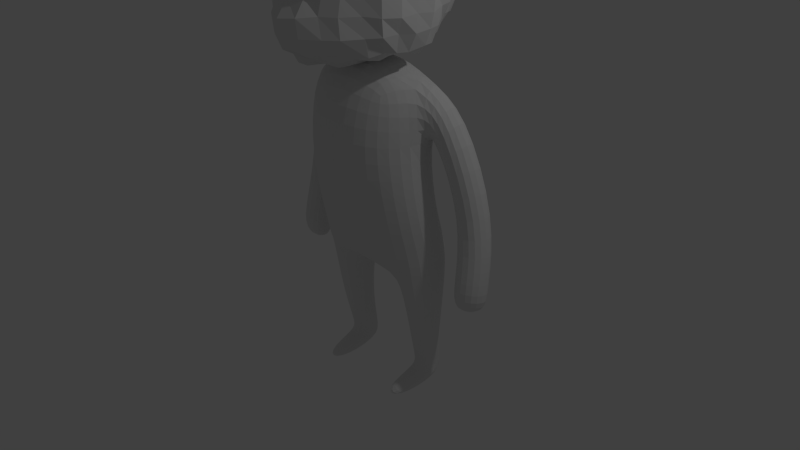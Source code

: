 # Source: player.blend  (saved by Blender 2.72.0; exported with 4.5.12 LTS)
import bpy
from mathutils import Matrix  # noqa: F401  (used for matrix-valued properties, if any)

bpy.ops.wm.read_factory_settings(use_empty=True)
scene = bpy.context.scene
scene.name = 'Scene'

# ---- collections
col_collection_1 = bpy.data.collections.new('Collection 1'); scene.collection.children.link(col_collection_1)

# ---- world
world_world = bpy.data.worlds.new('World'); scene.world = world_world
world_world.color = (0.05088, 0.05088, 0.05088)
world_world.use_sun_shadow = False
world_world.sun_shadow_jitter_overblur = 0.0
world_world.cycles.sampling_method = 'MANUAL'
world_world.cycles.sample_map_resolution = 256

# ---- cameras
cam_camera = bpy.data.cameras.new('Camera')
cam_camera.clip_end = 100.0
cam_camera.lens = 35.0
cam_camera.sensor_width = 32.0
cam_camera.sensor_height = 18.0
cam_camera.ortho_scale = 7.314
cam_camera.dof.focus_distance = 0.0
cam_camera.dof.aperture_fstop = 128.0

# ---- lights
light_lamp = bpy.data.lights.new('Lamp', 'POINT')
light_lamp.transmission_factor = 0.0
light_lamp.cutoff_distance = 30.0
light_lamp.energy = 100.0
light_lamp.shadow_buffer_clip_start = 1.001
light_lamp.shadow_soft_size = 0.1
light_lamp.shadow_maximum_resolution = 0.006
light_lamp.use_absolute_resolution = True
light_lamp.cycles.use_multiple_importance_sampling = False

# ---- meshes
me_sphere = bpy.data.meshes.new('Sphere')
me_sphere.from_pydata([(3.266e-07, 0.1951, 0.885), (3.192e-07, 0.3827, 0.828), (3.117e-07, 0.5556, 0.7356), (3.192e-07, 0.7071, 0.6113), (3.341e-07, 0.8315, 0.4597), (2.745e-07, 0.9239, 0.2869), (3.937e-07, 0.9808, 0.09926), (3.923e-07, 1.017, -0.0956), (4.302e-07, 1.016, -0.2916), (2.952e-07, 1.0, -0.5067), (5.162e-07, 0.8903, -0.6942), (3.569e-07, 0.7435, -0.8411), (3.405e-07, 0.5795, -0.9627), (3.061e-07, 0.3841, -1.023), (3.092e-07, 0.1951, -1.079), (0.03806, 0.1913, 0.885), (0.07466, 0.3753, 0.828), (0.1084, 0.5449, 0.7356), (0.138, 0.6935, 0.6113), (0.1622, 0.8155, 0.4597), (0.1802, 0.9061, 0.2869), (0.1913, 0.9619, 0.09926), (0.199, 1.001, -0.09555), (0.2032, 1.014, -0.2937), (0.1966, 0.9656, -0.4981), (0.1776, 0.8637, -0.6875), (0.136, 0.6934, -0.8026), (0.1094, 0.5531, -0.9401), (0.0746, 0.3756, -1.021), (0.03807, 0.1912, -1.078), (0.07466, 0.1802, 0.885), (0.1464, 0.3536, 0.828), (0.2126, 0.5133, 0.7356), (0.268, 0.6475, 0.605), (0.3185, 0.768, 0.4593), (0.3536, 0.8535, 0.2869), (0.3753, 0.9061, 0.09926), (0.3903, 0.9418, -0.09569), (0.3875, 0.9321, -0.2939), (0.3671, 0.8829, -0.4889), (0.3364, 0.8089, -0.6826), (0.2716, 0.6565, -0.8048), (0.2101, 0.5112, -0.9231), (0.1457, 0.3522, -1.018), (0.07351, 0.1795, -1.073), (0.1084, 0.1622, 0.885), (0.2126, 0.3182, 0.828), (0.3084, 0.4616, 0.7352), (0.4099, 0.6207, 0.612), (0.4614, 0.6908, 0.4591), (0.5124, 0.7682, 0.2853), (0.5453, 0.8088, 0.09838), (0.5579, 0.8335, -0.1002), (0.5383, 0.8017, -0.2893), (0.5217, 0.7706, -0.4776), (0.4823, 0.719, -0.6754), (0.3893, 0.5831, -0.7937), (0.3053, 0.4587, -0.9198), (0.2103, 0.3156, -1.014), (0.1035, 0.1597, -1.061), (0.138, 0.1379, 0.885), (0.2706, 0.2706, 0.828), (0.3928, 0.3928, 0.7356), (0.516, 0.4993, 0.6068), (0.5733, 0.5732, 0.4459), (0.6533, 0.6533, 0.2869), (0.6683, 0.697, 0.08), (0.6566, 0.6488, -0.1041), (0.6805, 0.6171, -0.2562), (0.6473, 0.641, -0.4689), (0.5814, 0.5829, -0.6473), (0.507, 0.5056, -0.8092), (0.3872, 0.3885, -0.9155), (0.2655, 0.2674, -1.008), (0.1269, 0.1326, -1.042), (0.1622, 0.1084, 0.885), (0.3182, 0.2126, 0.828), (0.4619, 0.3087, 0.7356), (0.5875, 0.3925, 0.6107), (0.6913, 0.4619, 0.4597), (0.7682, 0.5133, 0.2869), (0.8155, 0.5449, 0.09926), (0.8309, 0.5553, -0.09567), (0.7737, 0.5441, -0.2952), (0.7083, 0.4919, -0.4482), (0.6683, 0.4431, -0.6244), (0.6021, 0.4029, -0.8141), (0.4548, 0.3049, -0.9131), (0.3076, 0.2085, -0.9955), (0.1458, 0.1008, -1.026), (0.1802, 0.07466, 0.885), (0.3536, 0.1464, 0.828), (0.5133, 0.2126, 0.7356), (0.6533, 0.2706, 0.6113), (0.7682, 0.3182, 0.4597), (0.8536, 0.3536, 0.2869), (0.9062, 0.3753, 0.09925), (0.919, 0.3809, -0.09449), (0.8863, 0.3691, -0.2857), (0.8303, 0.3472, -0.4701), (0.7481, 0.312, -0.6371), (0.6683, 0.2858, -0.8165), (0.5262, 0.2201, -0.9459), (0.3383, 0.1427, -0.9821), (0.1604, 0.06622, -1.018), (0.1913, 0.03806, 0.885), (0.3754, 0.07464, 0.8281), (0.5449, 0.1084, 0.7356), (0.6935, 0.1379, 0.6113), (0.816, 0.1623, 0.4601), (0.9064, 0.1803, 0.2869), (0.9664, 0.1918, 0.1006), (0.9758, 0.194, -0.09448), (0.9409, 0.1866, -0.2853), (0.8897, 0.1765, -0.4712), (0.8451, 0.1693, -0.6694), (0.7522, 0.1738, -0.8619), (0.5587, 0.1197, -0.942), (0.3425, 0.06698, -0.9372), (0.1748, 0.03088, -1.029), (0.1951, -7.212e-09, 0.885), (0.3836, -0.0004006, 0.83), (0.5566, -0.0004435, 0.7379), (0.7097, -6.796e-05, 0.6137), (0.8404, 0.0002098, 0.4654), (0.9332, -0.0005005, 0.2899), (0.9862, 0.0001298, 0.1009), (0.9962, -6.745e-05, -0.09679), (0.9801, -0.001185, -0.2971), (0.9473, 0.004792, -0.4975), (0.9048, 0.006314, -0.6639), (0.8244, 0.01112, -0.8441), (0.7319, 0.009222, -0.9431), (0.5345, 0.001641, -0.9587), (0.1779, -0.00644, -1.061), (0.1913, -0.03806, 0.885), (0.3795, -0.07667, 0.8372), (0.5503, -0.1119, 0.7493), (0.6979, -0.1387, 0.6157), (0.8372, -0.1661, 0.4735), (0.9295, -0.1855, 0.2951), (0.9715, -0.1934, 0.1027), (0.9739, -0.1932, -0.09417), (0.9417, -0.185, -0.2844), (0.9147, -0.1774, -0.4845), (0.8854, -0.1724, -0.6851), (0.7826, -0.1741, -0.8831), (0.5568, -0.1204, -0.9315), (0.3669, -0.09288, -0.991), (0.1821, -0.0435, -1.052), (0.1802, -0.07466, 0.885), (0.3623, -0.1512, 0.8474), (0.5207, -0.2215, 0.7606), (0.6573, -0.2725, 0.618), (0.7939, -0.3268, 0.4777), (0.9084, -0.3739, 0.3062), (0.9104, -0.3766, 0.1006), (0.9204, -0.3984, -0.09771), (0.901, -0.37, -0.2876), (0.8883, -0.36, -0.5049), (0.8058, -0.3269, -0.6771), (0.7401, -0.2943, -0.8779), (0.5411, -0.2258, -0.9611), (0.3643, -0.1582, -1.039), (0.1789, -0.07835, -1.078), (0.1622, -0.1084, 0.885), (0.3294, -0.2197, 0.8533), (0.4674, -0.3194, 0.7628), (0.5956, -0.3993, 0.6286), (0.7171, -0.4773, 0.4824), (0.8231, -0.548, 0.3054), (0.8158, -0.545, 0.09929), (0.8161, -0.546, -0.09068), (0.8213, -0.5505, -0.2917), (0.8088, -0.5414, -0.4931), (0.7767, -0.502, -0.6872), (0.6775, -0.404, -0.8696), (0.5071, -0.3144, -0.9961), (0.3261, -0.2186, -1.032), (0.1657, -0.1112, -1.095), (0.1379, -0.1379, 0.885), (0.2794, -0.2771, 0.8484), (0.4042, -0.4062, 0.7672), (0.5151, -0.5196, 0.6516), (0.6255, -0.6239, 0.5067), (0.7202, -0.7167, 0.3205), (0.6947, -0.6946, 0.09927), (0.6938, -0.6951, -0.0919), (0.6642, -0.6729, -0.2798), (0.6638, -0.6652, -0.4755), (0.6593, -0.628, -0.6955), (0.5994, -0.5359, -0.9119), (0.4438, -0.4004, -0.9947), (0.2721, -0.272, -1.021), (0.1444, -0.1411, -1.105), (0.1084, -0.1622, 0.885), (0.2165, -0.3217, 0.8374), (0.3238, -0.4784, 0.7685), (0.4113, -0.619, 0.6653), (0.4914, -0.736, 0.5076), (0.5714, -0.8479, 0.3255), (0.5575, -0.8377, 0.1085), (0.5358, -0.8045, -0.09213), (0.5249, -0.7952, -0.2845), (0.5155, -0.8284, -0.4842), (0.5209, -0.816, -0.7029), (0.4473, -0.6897, -0.8852), (0.3446, -0.5346, -0.9627), (0.2358, -0.3883, -1.068), (0.1145, -0.1654, -1.106), (3.346e-07, -0.00627, -1.102), (0.07466, -0.1802, 0.885), (0.1472, -0.3544, 0.8299), (0.2252, -0.5261, 0.7591), (0.282, -0.6759, 0.648), (0.3382, -0.8162, 0.5072), (0.3822, -0.9233, 0.3179), (0.3919, -0.9466, 0.1156), (0.3708, -0.8946, -0.09468), (0.3691, -0.8954, -0.2888), (0.3494, -0.9355, -0.4836), (0.3735, -0.9237, -0.706), (0.3163, -0.8395, -0.8778), (0.2331, -0.6777, -0.9899), (0.153, -0.5371, -1.096), (0.07759, -0.1831, -1.101), (0.03806, -0.1913, 0.885), (0.07467, -0.3753, 0.8281), (0.111, -0.55, 0.744), (0.1418, -0.7053, 0.627), (0.1635, -0.8351, 0.4764), (0.193, -0.9544, 0.3059), (0.2016, -1.005, 0.1165), (0.1928, -0.9555, -0.09798), (0.2003, -0.9726, -0.3276), (0.1882, -1.081, -0.5015), (0.1874, -1.059, -0.7042), (0.1791, -0.9826, -0.8844), (0.1122, -0.8018, -0.9802), (0.06569, -0.6633, -1.017), (0.03896, -0.1946, -1.103), (3.117e-07, -0.1951, 0.885), (2.819e-07, -0.3827, 0.828), (2.836e-07, -0.5558, 0.736), (1.866e-07, -0.7075, 0.6119), (1.434e-07, -0.8558, 0.4792), (3.316e-07, -0.9697, 0.3065), (1.007e-07, -1.026, 0.1145), (1.134e-07, -0.9936, -0.09666), (8.588e-08, -1.016, -0.3378), (3.029e-07, -1.155, -0.5182), (1.206e-07, -1.083, -0.7174), (2.35e-07, -1.008, -0.8535), (3.771e-07, -0.9311, -0.9882), (2.238e-07, -0.8231, -1.042), (2.498e-07, -0.4338, -1.072), (2.48e-08, -1.247e-07, 0.9042)], [], [(7, 6, 21, 22), (5, 4, 19, 20), (3, 2, 17, 18), (14, 13, 28, 29), (1, 0, 15, 16), (12, 11, 26, 27), (10, 9, 24, 25), (8, 7, 22, 23), (6, 5, 20, 21), (4, 3, 18, 19), (2, 1, 16, 17), (13, 12, 27, 28), (11, 10, 25, 26), (9, 8, 23, 24), (22, 21, 36, 37), (20, 19, 34, 35), (18, 17, 32, 33), (29, 28, 43, 44), (16, 15, 30, 31), (27, 26, 41, 42), (25, 24, 39, 40), (23, 22, 37, 38), (21, 20, 35, 36), (19, 18, 33, 34), (17, 16, 31, 32), (28, 27, 42, 43), (26, 25, 40, 41), (24, 23, 38, 39), (37, 36, 51, 52), (35, 34, 49, 50), (33, 32, 47, 48), (44, 43, 58, 59), (31, 30, 45, 46), (42, 41, 56, 57), (40, 39, 54, 55), (38, 37, 52, 53), (36, 35, 50, 51), (34, 33, 48, 49), (32, 31, 46, 47), (43, 42, 57, 58), (41, 40, 55, 56), (39, 38, 53, 54), (52, 51, 66, 67), (50, 49, 64, 65), (48, 47, 62, 63), (59, 58, 73, 74), (46, 45, 60, 61), (57, 56, 71, 72), (55, 54, 69, 70), (53, 52, 67, 68), (51, 50, 65, 66), (49, 48, 63, 64), (47, 46, 61, 62), (58, 57, 72, 73), (56, 55, 70, 71), (54, 53, 68, 69), (67, 66, 81, 82), (65, 64, 79, 80), (63, 62, 77, 78), (74, 73, 88, 89), (61, 60, 75, 76), (72, 71, 86, 87), (70, 69, 84, 85), (68, 67, 82, 83), (66, 65, 80, 81), (64, 63, 78, 79), (62, 61, 76, 77), (73, 72, 87, 88), (71, 70, 85, 86), (69, 68, 83, 84), (82, 81, 96, 97), (80, 79, 94, 95), (78, 77, 92, 93), (89, 88, 103, 104), (76, 75, 90, 91), (87, 86, 101, 102), (85, 84, 99, 100), (83, 82, 97, 98), (81, 80, 95, 96), (79, 78, 93, 94), (77, 76, 91, 92), (88, 87, 102, 103), (86, 85, 100, 101), (84, 83, 98, 99), (97, 96, 111, 112), (95, 94, 109, 110), (93, 92, 107, 108), (104, 103, 118, 119), (91, 90, 105, 106), (102, 101, 116, 117), (100, 99, 114, 115), (98, 97, 112, 113), (96, 95, 110, 111), (94, 93, 108, 109), (92, 91, 106, 107), (103, 102, 117, 118), (101, 100, 115, 116), (99, 98, 113, 114), (112, 111, 126, 127), (110, 109, 124, 125), (108, 107, 122, 123), (119, 118, 133, 134), (106, 105, 120, 121), (117, 116, 131, 132), (115, 114, 129, 130), (113, 112, 127, 128), (111, 110, 125, 126), (109, 108, 123, 124), (107, 106, 121, 122), (118, 117, 132, 133), (116, 115, 130, 131), (114, 113, 128, 129), (127, 126, 141, 142), (125, 124, 139, 140), (123, 122, 137, 138), (134, 133, 148, 149), (121, 120, 135, 136), (132, 131, 146, 147), (130, 129, 144, 145), (128, 127, 142, 143), (126, 125, 140, 141), (124, 123, 138, 139), (122, 121, 136, 137), (133, 132, 147, 148), (131, 130, 145, 146), (129, 128, 143, 144), (142, 141, 156, 157), (140, 139, 154, 155), (138, 137, 152, 153), (149, 148, 163, 164), (136, 135, 150, 151), (147, 146, 161, 162), (145, 144, 159, 160), (143, 142, 157, 158), (141, 140, 155, 156), (139, 138, 153, 154), (137, 136, 151, 152), (148, 147, 162, 163), (146, 145, 160, 161), (144, 143, 158, 159), (157, 156, 171, 172), (155, 154, 169, 170), (153, 152, 167, 168), (164, 163, 178, 179), (151, 150, 165, 166), (162, 161, 176, 177), (160, 159, 174, 175), (158, 157, 172, 173), (156, 155, 170, 171), (154, 153, 168, 169), (152, 151, 166, 167), (163, 162, 177, 178), (161, 160, 175, 176), (159, 158, 173, 174), (172, 171, 186, 187), (170, 169, 184, 185), (168, 167, 182, 183), (179, 178, 193, 194), (166, 165, 180, 181), (177, 176, 191, 192), (175, 174, 189, 190), (173, 172, 187, 188), (171, 170, 185, 186), (169, 168, 183, 184), (167, 166, 181, 182), (178, 177, 192, 193), (176, 175, 190, 191), (174, 173, 188, 189), (187, 186, 201, 202), (185, 184, 199, 200), (183, 182, 197, 198), (194, 193, 208, 209), (181, 180, 195, 196), (192, 191, 206, 207), (190, 189, 204, 205), (188, 187, 202, 203), (186, 185, 200, 201), (184, 183, 198, 199), (182, 181, 196, 197), (193, 192, 207, 208), (191, 190, 205, 206), (189, 188, 203, 204), (202, 201, 217, 218), (200, 199, 215, 216), (198, 197, 213, 214), (209, 208, 224, 225), (196, 195, 211, 212), (207, 206, 222, 223), (205, 204, 220, 221), (203, 202, 218, 219), (201, 200, 216, 217), (199, 198, 214, 215), (197, 196, 212, 213), (208, 207, 223, 224), (206, 205, 221, 222), (204, 203, 219, 220), (218, 217, 232, 233), (216, 215, 230, 231), (214, 213, 228, 229), (225, 224, 239, 240), (212, 211, 226, 227), (223, 222, 237, 238), (221, 220, 235, 236), (219, 218, 233, 234), (217, 216, 231, 232), (215, 214, 229, 230), (213, 212, 227, 228), (224, 223, 238, 239), (222, 221, 236, 237), (220, 219, 234, 235), (233, 232, 247, 248), (231, 230, 245, 246), (229, 228, 243, 244), (240, 239, 254, 255), (227, 226, 241, 242), (238, 237, 252, 253), (236, 235, 250, 251), (234, 233, 248, 249), (232, 231, 246, 247), (230, 229, 244, 245), (228, 227, 242, 243), (239, 238, 253, 254), (237, 236, 251, 252), (235, 234, 249, 250), (210, 14, 29), (0, 256, 15), (210, 29, 44), (15, 256, 30), (210, 44, 59), (30, 256, 45), (210, 59, 74), (45, 256, 60), (210, 74, 89), (60, 256, 75), (210, 89, 104), (75, 256, 90), (210, 104, 119), (90, 256, 105), (210, 119, 134), (105, 256, 120), (210, 134, 149), (120, 256, 135), (210, 149, 164), (135, 256, 150), (210, 164, 179), (150, 256, 165), (210, 179, 194), (165, 256, 180), (210, 194, 209), (180, 256, 195), (210, 209, 225), (195, 256, 211), (210, 225, 240), (211, 256, 226), (210, 240, 255), (226, 256, 241)])
me_sphere.use_remesh_preserve_volume = False
me_sphere.use_remesh_preserve_attributes = False
me_sphere.use_mirror_vertex_groups = False
me_sphere.update()
me_cylinder = bpy.data.meshes.new('Cylinder')
me_cylinder.from_pydata([(0.0004373, 0.6553, 0.357), (0.0004373, 0.636, 0.7619), (0.4624, 0.4753, 0.357), (0.427, 0.4638, 0.7399), (0.6538, 0.0406, 0.357), (0.6036, -0.02535, 0.7214), (0.4624, -0.3941, 0.357), (0.427, -0.5145, 0.714), (0.0004372, -0.5741, 0.357), (0.0004372, -0.717, 0.714), (0.0004373, 0.8241, 0.1293), (0.4731, 0.6652, 0.1293), (0.6689, 0.2055, 0.1293), (0.4731, -0.2542, 0.1293), (0.0004372, -0.4446, 0.1293), (0.0004373, 0.7476, 0.02626), (0.4864, 0.6662, -0.0157), (0.6877, 0.2714, -0.02359), (0.4864, -0.1886, -0.02532), (0.0004372, -0.3149, 0.04518), (0.0004372, 0.2147, -0.04599), (0.4286, -0.06036, -0.3649), (0.648, 0.2666, -0.3632), (0.4286, 0.5742, -0.3553), (0.07969, 0.2151, -0.0432), (0.2493, 0.2773, -0.3645), (0.4021, 0.1029, -0.5922), (0.5607, 0.3866, -0.6036), (0.4021, 0.6239, -0.6088), (0.2939, 0.3956, -0.6051), (0.4021, 0.03552, -0.6152), (0.5934, 0.3489, -0.6719), (0.4021, 0.6516, -0.7205), (0.2458, 0.3574, -0.6748), (0.4021, -0.3234, -0.6527), (0.5142, -0.3309, -0.72), (0.4021, -0.3241, -0.7323), (0.2751, -0.3341, -0.7177), (4.048e-05, 0.5378, 1.059), (0.4217, 0.4005, 1.019), (0.5915, -0.01903, 0.9879), (0.4217, -0.2974, 0.988), (0.6177, 0.5447, 0.7047), (0.6236, 0.05993, 0.7048), (0.8113, 0.4858, 0.8887), (0.8079, 0.04003, 0.8866), (0.7931, 0.6463, 0.332), (0.7817, 0.2347, 0.3262), (1.088, 0.6313, 0.3318), (1.06, 0.241, 0.3309), (0.8454, 0.454, -0.008359), (0.834, 0.04905, 0.02208), (1.14, 0.4393, -0.007253), (1.112, 0.0577, 0.02607), (0.8441, 0.4444, -0.1711), (0.8238, 0.03944, -0.1424), (1.133, 0.4297, -0.1378), (1.096, 0.04808, -0.108), (0.0001586, -0.399, 1.057), (9.695e-05, 0.09014, 1.123)], [], [(0, 1, 3, 2), (2, 3, 5, 4), (4, 5, 7, 6), (6, 7, 9, 8), (6, 8, 14, 13), (4, 6, 13, 12), (2, 4, 12, 11), (0, 2, 11, 10), (13, 14, 19, 18), (12, 13, 18, 17), (11, 12, 17, 16), (10, 11, 16, 15), (18, 24, 25, 21), (18, 19, 20, 24), (24, 16, 23, 25), (15, 16, 24, 20), (17, 18, 21, 22), (16, 17, 22, 23), (23, 22, 27, 28), (22, 21, 26, 27), (21, 25, 29, 26), (25, 23, 28, 29), (28, 27, 31, 32), (27, 26, 30, 31), (26, 29, 33, 30), (29, 28, 32, 33), (32, 31, 35, 36), (31, 30, 34, 35), (30, 33, 37, 34), (33, 32, 36, 37), (7, 5, 40, 41), (35, 34, 37, 36), (40, 59, 58, 41), (3, 39, 44, 42), (3, 1, 38, 39), (42, 44, 48, 46), (40, 5, 43, 45), (39, 40, 45, 44), (5, 3, 42, 43), (46, 48, 52, 50), (45, 43, 47, 49), (44, 45, 49, 48), (43, 42, 46, 47), (50, 52, 56, 54), (49, 47, 51, 53), (48, 49, 53, 52), (47, 46, 50, 51), (55, 54, 56, 57), (53, 51, 55, 57), (52, 53, 57, 56), (51, 50, 54, 55), (39, 38, 59, 40), (9, 7, 41, 58)])
me_cylinder.use_remesh_preserve_volume = False
me_cylinder.use_remesh_preserve_attributes = False
me_cylinder.use_mirror_vertex_groups = False
me_cylinder.update()

# ---- objects
ob_head = bpy.data.objects.new('Head', me_sphere)
ob_body = bpy.data.objects.new('Body', me_cylinder)
ob_lamp = bpy.data.objects.new('Lamp', light_lamp)
ob_camera = bpy.data.objects.new('Camera', cam_camera)

# ---- transforms, parenting, visibility, modifiers, constraints
ob_head.location = (-0.05975, 0.07312, 3.792)
ob_head.scale = (1.103, 1.103, 1.103)
ob_head.lineart.crease_threshold = 0.0
_m = ob_head.modifiers.new('Mirror', 'MIRROR')
ob_body.location = (0.0, 0.0, 0.0)
ob_body.scale = (1.49, 1.0, 2.462)
ob_body.lineart.crease_threshold = 0.0
_m = ob_body.modifiers.new('Mirror', 'MIRROR')
_m = ob_body.modifiers.new('Subsurf', 'SUBSURF')
_m.uv_smooth = 'PRESERVE_CORNERS'
_m.quality = 2
_m.show_only_control_edges = False
ob_lamp.location = (4.076, 1.005, 5.904)
ob_lamp.rotation_euler = (0.6503, 0.05522, 1.866)
ob_lamp.lock_rotations_4d = False
ob_lamp.empty_display_type = 'ARROWS'
ob_lamp.color = (0.0, 0.0, 0.0, 0.0)
ob_lamp.lineart.crease_threshold = 0.0
ob_camera.location = (7.481, -6.508, 5.344)
ob_camera.rotation_euler = (1.109, 0.01082, 0.8149)
ob_camera.lock_rotations_4d = False
ob_camera.empty_display_type = 'ARROWS'
ob_camera.color = (0.0, 0.0, 0.0, 0.0)
ob_camera.display_type = 'WIRE'
ob_camera.lineart.crease_threshold = 0.0

# ---- collection membership
col_collection_1.objects.link(ob_head)
col_collection_1.objects.link(ob_body)
col_collection_1.objects.link(ob_lamp)
col_collection_1.objects.link(ob_camera)

# ---- scene / render settings (as saved in the file)
scene.camera = ob_camera
scene.frame_start = 1; scene.frame_end = 250; scene.frame_set(1)
scene.render.engine = 'BLENDER_EEVEE_NEXT'
scene.render.resolution_percentage = 50
scene.render.dither_intensity = 0.0
scene.cycles.use_denoising = False
scene.cycles.samples = 10
scene.cycles.sampling_pattern = 'TABULATED_SOBOL'
scene.cycles.light_sampling_threshold = 0.0
scene.cycles.use_adaptive_sampling = False
scene.cycles.use_light_tree = False
scene.cycles.blur_glossy = 0.0
scene.cycles.pixel_filter_type = 'GAUSSIAN'
scene.cycles.sample_clamp_indirect = 0.0
scene.view_settings.view_transform = 'Standard'
bpy.context.view_layer.update()

